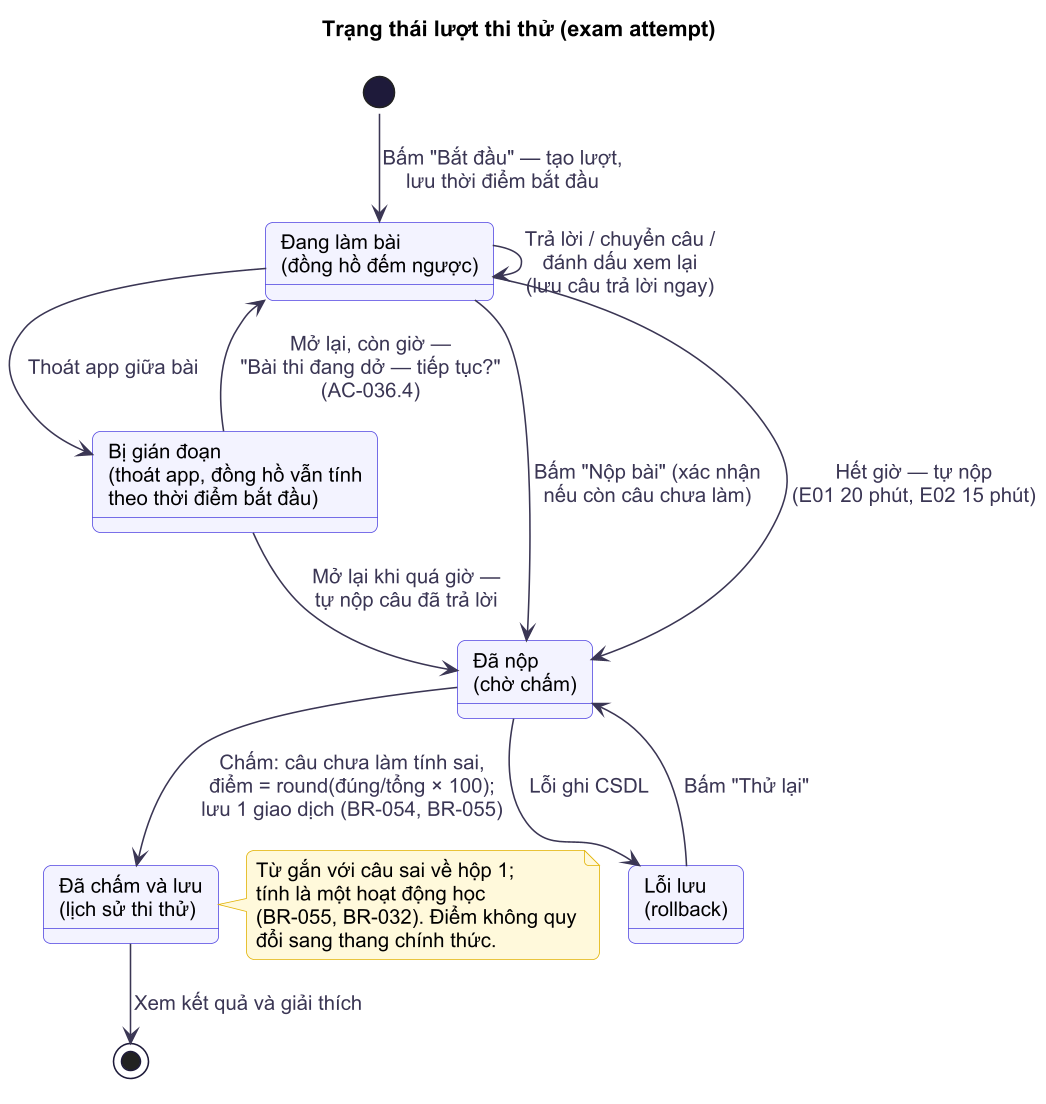

The diagram above was rendered by PlantUML. Its source (embedded in the PNG):
@startuml
!include ../_style.puml
title Trạng thái lượt thi thử (exam attempt)

state "Đang làm bài\n(đồng hồ đếm ngược)" as DangLam
state "Bị gián đoạn\n(thoát app, đồng hồ vẫn tính\ntheo thời điểm bắt đầu)" as GianDoan
state "Đã nộp\n(chờ chấm)" as DaNop
state "Đã chấm và lưu\n(lịch sử thi thử)" as DaLuu
state "Lỗi lưu\n(rollback)" as LoiLuu

[*] --> DangLam : Bấm "Bắt đầu" — tạo lượt,\nlưu thời điểm bắt đầu
DangLam --> DangLam : Trả lời / chuyển câu /\nđánh dấu xem lại\n(lưu câu trả lời ngay)
DangLam --> GianDoan : Thoát app giữa bài
GianDoan --> DangLam : Mở lại, còn giờ —\n"Bài thi đang dở — tiếp tục?"\n(AC-036.4)
GianDoan --> DaNop : Mở lại khi quá giờ —\ntự nộp câu đã trả lời
DangLam --> DaNop : Bấm "Nộp bài" (xác nhận\nnếu còn câu chưa làm)
DangLam --> DaNop : Hết giờ — tự nộp\n(E01 20 phút, E02 15 phút)
DaNop --> DaLuu : Chấm: câu chưa làm tính sai,\nđiểm = round(đúng/tổng × 100);\nlưu 1 giao dịch (BR-054, BR-055)
DaNop --> LoiLuu : Lỗi ghi CSDL
LoiLuu --> DaNop : Bấm "Thử lại"
DaLuu --> [*] : Xem kết quả và giải thích

note right of DaLuu
  Từ gắn với câu sai về hộp 1;
  tính là một hoạt động học
  (BR-055, BR-032). Điểm không quy
  đổi sang thang chính thức.
end note
@enduml